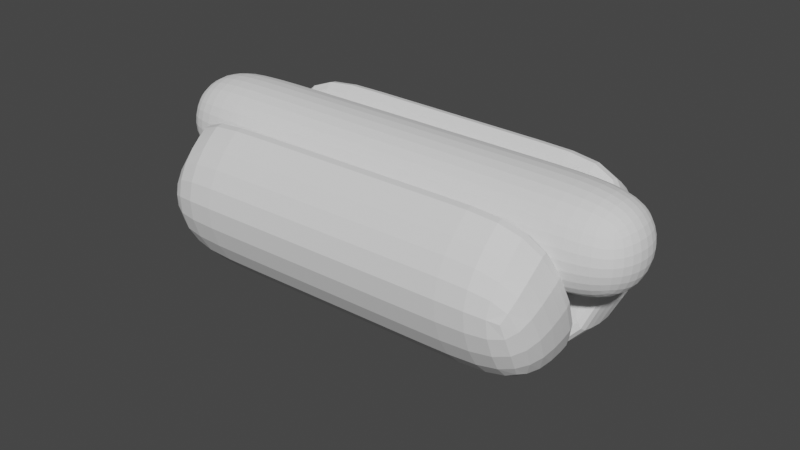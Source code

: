 # Source: Hotdog.blend  (saved by Blender 3.6.11; exported with 4.5.12 LTS)
import bpy
from mathutils import Matrix  # noqa: F401  (used for matrix-valued properties, if any)

bpy.ops.wm.read_factory_settings(use_empty=True)
scene = bpy.context.scene
scene.name = 'Scene'

# ---- collections
col_collection = bpy.data.collections.new('Collection'); scene.collection.children.link(col_collection)

# ---- world
world_world = bpy.data.worlds.new('World'); scene.world = world_world
world_world.use_nodes = True; world_world.node_tree.nodes.clear()
_N = world_world.node_tree.nodes; _L = world_world.node_tree.links
n0 = _N.new('ShaderNodeOutputWorld'); n0.name = 'World Output'; n0.location = (300, 300)
n1 = _N.new('ShaderNodeBackground'); n1.name = 'Background'; n1.location = (10, 300)
n1.inputs[0].default_value = (0.05088, 0.05088, 0.05088, 1.0)
_L.new(n1.outputs[0], n0.inputs[0])
n0.is_active_output = True
world_world.color = (0.05088, 0.05088, 0.05088)
world_world.use_sun_shadow = False
world_world.sun_shadow_jitter_overblur = 0.0

# ---- meshes
me_cube_002 = bpy.data.meshes.new('Cube.002')
me_cube_002.from_pydata([(-1.01, -0.4107, -0.5825), (-1.01, -0.4107, 0.6496), (-1.0, 1.0, -1.0), (-1.0, 1.0, 1.0), (0.9902, -0.4107, -0.5825), (0.9902, -0.4107, 0.6496), (1.0, 1.0, -1.0), (1.0, 1.0, 1.0), (-1.0, 0.7751, -1.0), (-1.0, 0.7751, 1.0), (1.0, 0.7751, -1.0), (1.0, 0.7751, 1.0), (0.5571, 1.0, -1.0), (-0.5699, 1.0, -1.0), (-0.5699, 1.0, 1.0), (0.5571, 1.0, 1.0), (-0.5796, -0.4107, -0.5825), (0.5474, -0.4107, -0.5825), (0.5474, -0.4107, 0.6496), (-0.5796, -0.4107, 0.6496), (-0.5699, 0.7751, 1.0), (0.5571, 0.7751, 1.0), (0.5571, 0.7751, -1.0), (-0.5699, 0.7751, -1.0)], [], [(8, 9, 3, 2), (12, 15, 7, 6), (10, 11, 5, 4), (16, 19, 1, 0), (22, 10, 4, 17), (20, 9, 1, 19), (14, 3, 9, 20), (12, 6, 10, 22), (6, 7, 11, 10), (0, 1, 9, 8), (2, 13, 23, 8), (13, 12, 22, 23), (7, 15, 21, 11), (15, 14, 20, 21), (11, 21, 18, 5), (21, 20, 19, 18), (8, 23, 16, 0), (23, 22, 17, 16), (4, 5, 18, 17), (17, 18, 19, 16), (2, 3, 14, 13), (13, 14, 15, 12)])
_uv = me_cube_002.uv_layers.new(name='UVMap')
_uv.uv.foreach_set('vector', [0.375, 0.125, 0.625, 0.125, 0.625, 0.25, 0.375, 0.25, 0.375, 0.4167, 0.625, 0.4167, 0.625, 0.5, 0.375, 0.5, 0.375, 0.625, 0.625, 0.625, 0.625, 0.75, 0.375, 0.75, 0.375, 0.9167, 0.625, 0.9167, 0.625, 1.0, 0.375, 1.0, 0.2917, 0.625, 0.375, 0.625, 0.375, 0.75, 0.2917, 0.75, 0.7917, 0.625, 0.875, 0.625, 0.875, 0.75, 0.7917, 0.75, 0.7917, 0.5, 0.875, 0.5, 0.875, 0.625, 0.7917, 0.625, 0.2917, 0.5, 0.375, 0.5, 0.375, 0.625, 0.2917, 0.625, 0.375, 0.5, 0.625, 0.5, 0.625, 0.625, 0.375, 0.625, 0.375, 0.0, 0.625, 0.0, 0.625, 0.125, 0.375, 0.125, 0.125, 0.5, 0.2083, 0.5, 0.2083, 0.625, 0.125, 0.625, 0.2083, 0.5, 0.2917, 0.5, 0.2917, 0.625, 0.2083, 0.625, 0.625, 0.5, 0.7083, 0.5, 0.7083, 0.625, 0.625, 0.625, 0.7083, 0.5, 0.7917, 0.5, 0.7917, 0.625, 0.7083, 0.625, 0.625, 0.625, 0.7083, 0.625, 0.7083, 0.75, 0.625, 0.75, 0.7083, 0.625, 0.7917, 0.625, 0.7917, 0.75, 0.7083, 0.75, 0.125, 0.625, 0.2083, 0.625, 0.2083, 0.75, 0.125, 0.75, 0.2083, 0.625, 0.2917, 0.625, 0.2917, 0.75, 0.2083, 0.75, 0.375, 0.75, 0.625, 0.75, 0.625, 0.8333, 0.375, 0.8333, 0.375, 0.8333, 0.625, 0.8333, 0.625, 0.9167, 0.375, 0.9167, 0.375, 0.25, 0.625, 0.25, 0.625, 0.3333, 0.375, 0.3333, 0.375, 0.3333, 0.625, 0.3333, 0.625, 0.4167, 0.375, 0.4167])
me_cube_002.update()
me_cube_003 = bpy.data.meshes.new('Cube.003')
me_cube_003.from_pydata([(-1.01, -0.4107, -0.5825), (-1.01, -0.4107, 0.6496), (-1.0, 1.0, -1.0), (-1.0, 1.0, 1.0), (0.9902, -0.4107, -0.5825), (0.9902, -0.4107, 0.6496), (1.0, 1.0, -1.0), (1.0, 1.0, 1.0), (-1.0, 0.7751, -1.0), (-1.0, 0.7751, 1.0), (1.0, 0.7751, -1.0), (1.0, 0.7751, 1.0), (0.5571, 1.0, -1.0), (-0.5699, 1.0, -1.0), (-0.5699, 1.0, 1.0), (0.5571, 1.0, 1.0), (-0.5796, -0.4107, -0.5825), (0.5474, -0.4107, -0.5825), (0.5474, -0.4107, 0.6496), (-0.5796, -0.4107, 0.6496), (-0.5699, 0.7751, 1.0), (0.5571, 0.7751, 1.0), (0.5571, 0.7751, -1.0), (-0.5699, 0.7751, -1.0)], [], [(8, 9, 3, 2), (12, 15, 7, 6), (10, 11, 5, 4), (16, 19, 1, 0), (22, 10, 4, 17), (20, 9, 1, 19), (14, 3, 9, 20), (12, 6, 10, 22), (6, 7, 11, 10), (0, 1, 9, 8), (2, 13, 23, 8), (13, 12, 22, 23), (7, 15, 21, 11), (15, 14, 20, 21), (11, 21, 18, 5), (21, 20, 19, 18), (8, 23, 16, 0), (23, 22, 17, 16), (4, 5, 18, 17), (17, 18, 19, 16), (2, 3, 14, 13), (13, 14, 15, 12)])
_uv = me_cube_003.uv_layers.new(name='UVMap')
_uv.uv.foreach_set('vector', [0.375, 0.125, 0.625, 0.125, 0.625, 0.25, 0.375, 0.25, 0.375, 0.4167, 0.625, 0.4167, 0.625, 0.5, 0.375, 0.5, 0.375, 0.625, 0.625, 0.625, 0.625, 0.75, 0.375, 0.75, 0.375, 0.9167, 0.625, 0.9167, 0.625, 1.0, 0.375, 1.0, 0.2917, 0.625, 0.375, 0.625, 0.375, 0.75, 0.2917, 0.75, 0.7917, 0.625, 0.875, 0.625, 0.875, 0.75, 0.7917, 0.75, 0.7917, 0.5, 0.875, 0.5, 0.875, 0.625, 0.7917, 0.625, 0.2917, 0.5, 0.375, 0.5, 0.375, 0.625, 0.2917, 0.625, 0.375, 0.5, 0.625, 0.5, 0.625, 0.625, 0.375, 0.625, 0.375, 0.0, 0.625, 0.0, 0.625, 0.125, 0.375, 0.125, 0.125, 0.5, 0.2083, 0.5, 0.2083, 0.625, 0.125, 0.625, 0.2083, 0.5, 0.2917, 0.5, 0.2917, 0.625, 0.2083, 0.625, 0.625, 0.5, 0.7083, 0.5, 0.7083, 0.625, 0.625, 0.625, 0.7083, 0.5, 0.7917, 0.5, 0.7917, 0.625, 0.7083, 0.625, 0.625, 0.625, 0.7083, 0.625, 0.7083, 0.75, 0.625, 0.75, 0.7083, 0.625, 0.7917, 0.625, 0.7917, 0.75, 0.7083, 0.75, 0.125, 0.625, 0.2083, 0.625, 0.2083, 0.75, 0.125, 0.75, 0.2083, 0.625, 0.2917, 0.625, 0.2917, 0.75, 0.2083, 0.75, 0.375, 0.75, 0.625, 0.75, 0.625, 0.8333, 0.375, 0.8333, 0.375, 0.8333, 0.625, 0.8333, 0.625, 0.9167, 0.375, 0.9167, 0.375, 0.25, 0.625, 0.25, 0.625, 0.3333, 0.375, 0.3333, 0.375, 0.3333, 0.625, 0.3333, 0.625, 0.4167, 0.375, 0.4167])
me_cube_003.update()
me_cube_004 = bpy.data.meshes.new('Cube.004')
me_cube_004.from_pydata([(-1.0, -1.0, -1.0), (-1.0, -1.0, 1.0), (-1.0, 1.0, -1.0), (-1.0, 1.0, 1.0), (1.0, -1.0, -1.0), (1.0, -1.0, 1.0), (1.0, 1.0, -1.0), (1.0, 1.0, 1.0), (-0.6596, 1.0, -1.0), (-0.6596, 1.0, 1.0), (-0.6596, -1.0, -1.0), (-0.6596, -1.0, 1.0), (0.6065, 1.0, 1.0), (0.6065, -1.0, -1.0), (0.6065, 1.0, -1.0), (0.6065, -1.0, 1.0)], [], [(0, 1, 3, 2), (14, 12, 7, 6), (6, 7, 5, 4), (10, 11, 1, 0), (14, 6, 4, 13), (9, 3, 1, 11), (12, 9, 11, 15), (2, 8, 10, 0), (13, 15, 11, 10), (2, 3, 9, 8), (4, 5, 15, 13), (7, 12, 15, 5), (8, 14, 13, 10), (8, 9, 12, 14)])
_uv = me_cube_004.uv_layers.new(name='UVMap')
_uv.uv.foreach_set('vector', [0.375, 0.0, 0.625, 0.0, 0.625, 0.25, 0.375, 0.25, 0.375, 0.4508, 0.625, 0.4508, 0.625, 0.5, 0.375, 0.5, 0.375, 0.5, 0.625, 0.5, 0.625, 0.75, 0.375, 0.75, 0.375, 0.9574, 0.625, 0.9574, 0.625, 1.0, 0.375, 1.0, 0.3258, 0.5, 0.375, 0.5, 0.375, 0.75, 0.3258, 0.75, 0.8324, 0.5, 0.875, 0.5, 0.875, 0.75, 0.8324, 0.75, 0.6742, 0.5, 0.8324, 0.5, 0.8324, 0.75, 0.6742, 0.75, 0.125, 0.5, 0.1676, 0.5, 0.1676, 0.75, 0.125, 0.75, 0.375, 0.7992, 0.625, 0.7992, 0.625, 0.9574, 0.375, 0.9574, 0.375, 0.25, 0.625, 0.25, 0.625, 0.2926, 0.375, 0.2926, 0.375, 0.75, 0.625, 0.75, 0.625, 0.7992, 0.375, 0.7992, 0.625, 0.5, 0.6742, 0.5, 0.6742, 0.75, 0.625, 0.75, 0.1676, 0.5, 0.3258, 0.5, 0.3258, 0.75, 0.1676, 0.75, 0.375, 0.2926, 0.625, 0.2926, 0.625, 0.4508, 0.375, 0.4508])
me_cube_004.update()

# ---- objects
ob_cube = bpy.data.objects.new('Cube', me_cube_002)
ob_cube_001 = bpy.data.objects.new('Cube.001', me_cube_003)
ob_cube_002 = bpy.data.objects.new('Cube.002', me_cube_004)

# ---- transforms, parenting, visibility, modifiers, constraints
ob_cube.location = (0.00392, -1.027, 2.292e-07)
ob_cube.rotation_euler = (0.4346, -0.0003442, 0.01734)
ob_cube.scale = (2.392, 0.7435, 1.033)
_m = ob_cube.modifiers.new('Subdivision', 'SUBSURF')
_m.levels = 3
ob_cube_001.location = (-0.00513, 0.9836, -6.351e-09)
ob_cube_001.rotation_euler = (0.4346, 0.001138, 3.124)
ob_cube_001.scale = (2.392, 0.7435, 1.033)
_m = ob_cube_001.modifiers.new('Subdivision', 'SUBSURF')
_m.levels = 3
ob_cube_002.location = (-0.04284, -0.005073, 0.753)
ob_cube_002.scale = (2.995, 0.6238, 0.6048)
_m = ob_cube_002.modifiers.new('Subdivision', 'SUBSURF')
_m.levels = 3
_m.render_levels = 3

# ---- collection membership
col_collection.objects.link(ob_cube)
col_collection.objects.link(ob_cube_001)
col_collection.objects.link(ob_cube_002)

# ---- scene / render settings (as saved in the file)
scene.frame_start = 1; scene.frame_end = 250; scene.frame_set(1)
scene.render.engine = 'BLENDER_EEVEE_NEXT'
scene.cycles.sampling_pattern = 'TABULATED_SOBOL'
scene.view_settings.view_transform = 'Filmic'
bpy.context.view_layer.update()

# ---- added for rendering (the .blend has no active camera and no usable light): camera, sun
cam_auto = bpy.data.cameras.new('AutoCamera')
cam_auto.lens = 50.0
cam_auto.sensor_width = 36.0
cam_auto.clip_end = 1000.0
ob_auto_camera = bpy.data.objects.new('AutoCamera', cam_auto)
scene.collection.objects.link(ob_auto_camera)
ob_auto_camera.location = (6.76551, -8.19186, 5.59131)
ob_auto_camera.rotation_euler = (1.09748, -7.21219e-08, 0.694738)
scene.camera = ob_auto_camera
light_auto_sun = bpy.data.lights.new('AutoSun', 'SUN')
light_auto_sun.energy = 3.0
light_auto_sun.angle = 0.0523599
ob_auto_sun = bpy.data.objects.new('AutoSun', light_auto_sun)
scene.collection.objects.link(ob_auto_sun)
ob_auto_sun.rotation_euler = (0.872665, 0.174533, 0.523599)
bpy.context.view_layer.update()
